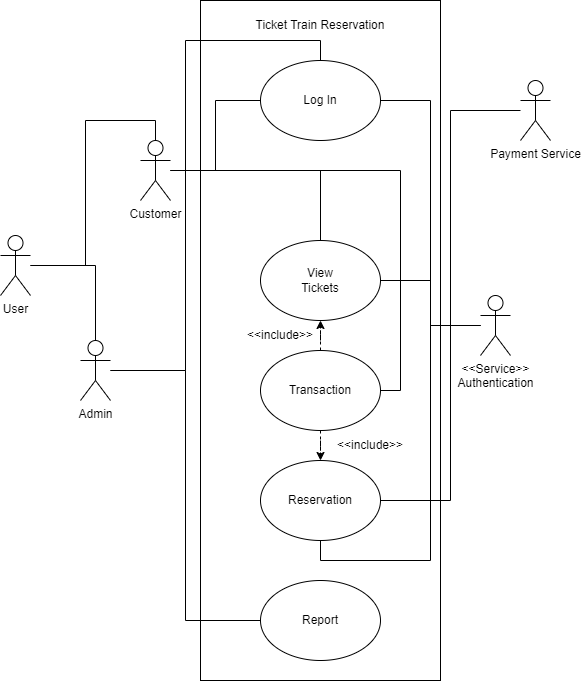

The diagram above was exported from draw.io. Its source (the exported page's mxGraphModel, read from the mxfile embedded in the PNG):
<mxGraphModel dx="1050" dy="581" grid="1" gridSize="10" guides="1" tooltips="1" connect="1" arrows="1" fold="1" page="1" pageScale="1" pageWidth="827" pageHeight="1169" math="0" shadow="0">
  <root>
    <mxCell id="0" />
    <mxCell id="1" parent="0" />
    <mxCell id="JFj3uUW5Q0bvLAfkjT64-5" value="" style="verticalLabelPosition=bottom;verticalAlign=top;html=1;shape=mxgraph.basic.rect;fillColor2=none;strokeWidth=1;size=20;indent=5;" parent="1" vertex="1">
      <mxGeometry x="240" y="40" width="240" height="680" as="geometry" />
    </mxCell>
    <mxCell id="9PX0aDmCdbCPSVlVPVjH-35" style="edgeStyle=orthogonalEdgeStyle;rounded=0;orthogonalLoop=1;jettySize=auto;html=1;entryX=0;entryY=0.5;entryDx=0;entryDy=0;endArrow=none;endFill=0;" edge="1" parent="1" source="JFj3uUW5Q0bvLAfkjT64-1" target="9PX0aDmCdbCPSVlVPVjH-4">
      <mxGeometry relative="1" as="geometry" />
    </mxCell>
    <mxCell id="9PX0aDmCdbCPSVlVPVjH-38" style="edgeStyle=orthogonalEdgeStyle;rounded=0;orthogonalLoop=1;jettySize=auto;html=1;entryX=0.5;entryY=0;entryDx=0;entryDy=0;endArrow=none;endFill=0;" edge="1" parent="1" source="JFj3uUW5Q0bvLAfkjT64-1" target="9PX0aDmCdbCPSVlVPVjH-19">
      <mxGeometry relative="1" as="geometry" />
    </mxCell>
    <mxCell id="9PX0aDmCdbCPSVlVPVjH-44" style="edgeStyle=orthogonalEdgeStyle;rounded=0;orthogonalLoop=1;jettySize=auto;html=1;entryX=1;entryY=0.5;entryDx=0;entryDy=0;endArrow=none;endFill=0;" edge="1" parent="1" source="JFj3uUW5Q0bvLAfkjT64-1" target="9PX0aDmCdbCPSVlVPVjH-14">
      <mxGeometry relative="1" as="geometry" />
    </mxCell>
    <mxCell id="JFj3uUW5Q0bvLAfkjT64-1" value="Customer" style="shape=umlActor;verticalLabelPosition=bottom;verticalAlign=top;html=1;outlineConnect=0;" parent="1" vertex="1">
      <mxGeometry x="180" y="180" width="30" height="60" as="geometry" />
    </mxCell>
    <mxCell id="9PX0aDmCdbCPSVlVPVjH-37" style="edgeStyle=orthogonalEdgeStyle;rounded=0;orthogonalLoop=1;jettySize=auto;html=1;entryX=1;entryY=0.5;entryDx=0;entryDy=0;endArrow=none;endFill=0;" edge="1" parent="1" source="JFj3uUW5Q0bvLAfkjT64-4" target="9PX0aDmCdbCPSVlVPVjH-4">
      <mxGeometry relative="1" as="geometry" />
    </mxCell>
    <mxCell id="9PX0aDmCdbCPSVlVPVjH-40" style="edgeStyle=orthogonalEdgeStyle;rounded=0;orthogonalLoop=1;jettySize=auto;html=1;entryX=1;entryY=0.5;entryDx=0;entryDy=0;endArrow=none;endFill=0;" edge="1" parent="1" source="JFj3uUW5Q0bvLAfkjT64-4" target="9PX0aDmCdbCPSVlVPVjH-19">
      <mxGeometry relative="1" as="geometry" />
    </mxCell>
    <mxCell id="9PX0aDmCdbCPSVlVPVjH-46" style="edgeStyle=orthogonalEdgeStyle;rounded=0;orthogonalLoop=1;jettySize=auto;html=1;entryX=0.5;entryY=1;entryDx=0;entryDy=0;endArrow=none;endFill=0;" edge="1" parent="1" source="JFj3uUW5Q0bvLAfkjT64-4" target="9PX0aDmCdbCPSVlVPVjH-25">
      <mxGeometry relative="1" as="geometry" />
    </mxCell>
    <mxCell id="JFj3uUW5Q0bvLAfkjT64-4" value="&amp;lt;&amp;lt;Service&amp;gt;&amp;gt;&lt;br&gt;Authentication" style="shape=umlActor;verticalLabelPosition=bottom;verticalAlign=top;html=1;outlineConnect=0;" parent="1" vertex="1">
      <mxGeometry x="520" y="335" width="30" height="60" as="geometry" />
    </mxCell>
    <mxCell id="9PX0aDmCdbCPSVlVPVjH-1" value="Ticket Train Reservation" style="text;html=1;strokeColor=none;fillColor=none;align=center;verticalAlign=middle;whiteSpace=wrap;rounded=0;" vertex="1" parent="1">
      <mxGeometry x="290" y="50" width="140" height="30" as="geometry" />
    </mxCell>
    <mxCell id="9PX0aDmCdbCPSVlVPVjH-45" style="edgeStyle=orthogonalEdgeStyle;rounded=0;orthogonalLoop=1;jettySize=auto;html=1;entryX=1;entryY=0.5;entryDx=0;entryDy=0;endArrow=none;endFill=0;" edge="1" parent="1" source="9PX0aDmCdbCPSVlVPVjH-2" target="9PX0aDmCdbCPSVlVPVjH-25">
      <mxGeometry relative="1" as="geometry" />
    </mxCell>
    <mxCell id="9PX0aDmCdbCPSVlVPVjH-2" value="Payment Service" style="shape=umlActor;verticalLabelPosition=bottom;verticalAlign=top;html=1;outlineConnect=0;" vertex="1" parent="1">
      <mxGeometry x="560" y="120" width="30" height="60" as="geometry" />
    </mxCell>
    <mxCell id="9PX0aDmCdbCPSVlVPVjH-4" value="" style="ellipse;whiteSpace=wrap;html=1;" vertex="1" parent="1">
      <mxGeometry x="300" y="100" width="120" height="80" as="geometry" />
    </mxCell>
    <mxCell id="9PX0aDmCdbCPSVlVPVjH-5" value="Log In" style="text;html=1;strokeColor=none;fillColor=none;align=center;verticalAlign=middle;whiteSpace=wrap;rounded=0;" vertex="1" parent="1">
      <mxGeometry x="330" y="125" width="60" height="30" as="geometry" />
    </mxCell>
    <mxCell id="9PX0aDmCdbCPSVlVPVjH-23" style="edgeStyle=orthogonalEdgeStyle;rounded=0;orthogonalLoop=1;jettySize=auto;html=1;entryX=0.5;entryY=1;entryDx=0;entryDy=0;dashed=1;" edge="1" parent="1" source="9PX0aDmCdbCPSVlVPVjH-14" target="9PX0aDmCdbCPSVlVPVjH-19">
      <mxGeometry relative="1" as="geometry" />
    </mxCell>
    <mxCell id="9PX0aDmCdbCPSVlVPVjH-27" style="edgeStyle=orthogonalEdgeStyle;rounded=0;orthogonalLoop=1;jettySize=auto;html=1;entryX=0.5;entryY=0;entryDx=0;entryDy=0;dashed=1;" edge="1" parent="1" source="9PX0aDmCdbCPSVlVPVjH-14" target="9PX0aDmCdbCPSVlVPVjH-25">
      <mxGeometry relative="1" as="geometry" />
    </mxCell>
    <mxCell id="9PX0aDmCdbCPSVlVPVjH-14" value="" style="ellipse;whiteSpace=wrap;html=1;" vertex="1" parent="1">
      <mxGeometry x="300" y="390" width="120" height="80" as="geometry" />
    </mxCell>
    <mxCell id="9PX0aDmCdbCPSVlVPVjH-15" value="Transaction" style="text;html=1;strokeColor=none;fillColor=none;align=center;verticalAlign=middle;whiteSpace=wrap;rounded=0;" vertex="1" parent="1">
      <mxGeometry x="330" y="415" width="60" height="30" as="geometry" />
    </mxCell>
    <mxCell id="9PX0aDmCdbCPSVlVPVjH-19" value="" style="ellipse;whiteSpace=wrap;html=1;" vertex="1" parent="1">
      <mxGeometry x="300" y="280" width="120" height="80" as="geometry" />
    </mxCell>
    <mxCell id="9PX0aDmCdbCPSVlVPVjH-20" value="View Tickets" style="text;html=1;strokeColor=none;fillColor=none;align=center;verticalAlign=middle;whiteSpace=wrap;rounded=0;" vertex="1" parent="1">
      <mxGeometry x="330" y="305" width="60" height="30" as="geometry" />
    </mxCell>
    <mxCell id="9PX0aDmCdbCPSVlVPVjH-24" value="&amp;lt;&amp;lt;include&amp;gt;&amp;gt;" style="text;html=1;strokeColor=none;fillColor=none;align=center;verticalAlign=middle;whiteSpace=wrap;rounded=0;" vertex="1" parent="1">
      <mxGeometry x="290" y="360" width="60" height="30" as="geometry" />
    </mxCell>
    <mxCell id="9PX0aDmCdbCPSVlVPVjH-25" value="" style="ellipse;whiteSpace=wrap;html=1;" vertex="1" parent="1">
      <mxGeometry x="300" y="500" width="120" height="80" as="geometry" />
    </mxCell>
    <mxCell id="9PX0aDmCdbCPSVlVPVjH-26" value="Reservation" style="text;html=1;strokeColor=none;fillColor=none;align=center;verticalAlign=middle;whiteSpace=wrap;rounded=0;" vertex="1" parent="1">
      <mxGeometry x="330" y="525" width="60" height="30" as="geometry" />
    </mxCell>
    <mxCell id="9PX0aDmCdbCPSVlVPVjH-28" value="&amp;lt;&amp;lt;include&amp;gt;&amp;gt;" style="text;html=1;strokeColor=none;fillColor=none;align=center;verticalAlign=middle;whiteSpace=wrap;rounded=0;" vertex="1" parent="1">
      <mxGeometry x="380" y="470" width="60" height="30" as="geometry" />
    </mxCell>
    <mxCell id="9PX0aDmCdbCPSVlVPVjH-33" style="edgeStyle=orthogonalEdgeStyle;rounded=0;orthogonalLoop=1;jettySize=auto;html=1;endArrow=none;endFill=0;entryX=0.5;entryY=0;entryDx=0;entryDy=0;entryPerimeter=0;" edge="1" parent="1" source="9PX0aDmCdbCPSVlVPVjH-31" target="JFj3uUW5Q0bvLAfkjT64-1">
      <mxGeometry relative="1" as="geometry" />
    </mxCell>
    <mxCell id="9PX0aDmCdbCPSVlVPVjH-34" style="edgeStyle=orthogonalEdgeStyle;rounded=0;orthogonalLoop=1;jettySize=auto;html=1;entryX=0.5;entryY=0;entryDx=0;entryDy=0;entryPerimeter=0;endArrow=none;endFill=0;" edge="1" parent="1" source="9PX0aDmCdbCPSVlVPVjH-31" target="9PX0aDmCdbCPSVlVPVjH-32">
      <mxGeometry relative="1" as="geometry" />
    </mxCell>
    <mxCell id="9PX0aDmCdbCPSVlVPVjH-31" value="User" style="shape=umlActor;verticalLabelPosition=bottom;verticalAlign=top;html=1;outlineConnect=0;" vertex="1" parent="1">
      <mxGeometry x="40" y="275" width="30" height="60" as="geometry" />
    </mxCell>
    <mxCell id="9PX0aDmCdbCPSVlVPVjH-36" style="edgeStyle=orthogonalEdgeStyle;rounded=0;orthogonalLoop=1;jettySize=auto;html=1;entryX=0.5;entryY=0;entryDx=0;entryDy=0;endArrow=none;endFill=0;" edge="1" parent="1" source="9PX0aDmCdbCPSVlVPVjH-32" target="9PX0aDmCdbCPSVlVPVjH-4">
      <mxGeometry relative="1" as="geometry" />
    </mxCell>
    <mxCell id="9PX0aDmCdbCPSVlVPVjH-49" style="edgeStyle=orthogonalEdgeStyle;rounded=0;orthogonalLoop=1;jettySize=auto;html=1;entryX=0;entryY=0.5;entryDx=0;entryDy=0;endArrow=none;endFill=0;" edge="1" parent="1" source="9PX0aDmCdbCPSVlVPVjH-32" target="9PX0aDmCdbCPSVlVPVjH-47">
      <mxGeometry relative="1" as="geometry" />
    </mxCell>
    <mxCell id="9PX0aDmCdbCPSVlVPVjH-32" value="Admin" style="shape=umlActor;verticalLabelPosition=bottom;verticalAlign=top;html=1;outlineConnect=0;" vertex="1" parent="1">
      <mxGeometry x="120" y="380" width="30" height="60" as="geometry" />
    </mxCell>
    <mxCell id="9PX0aDmCdbCPSVlVPVjH-47" value="" style="ellipse;whiteSpace=wrap;html=1;" vertex="1" parent="1">
      <mxGeometry x="300" y="620" width="120" height="80" as="geometry" />
    </mxCell>
    <mxCell id="9PX0aDmCdbCPSVlVPVjH-48" value="Report" style="text;html=1;strokeColor=none;fillColor=none;align=center;verticalAlign=middle;whiteSpace=wrap;rounded=0;" vertex="1" parent="1">
      <mxGeometry x="330" y="645" width="60" height="30" as="geometry" />
    </mxCell>
  </root>
</mxGraphModel>